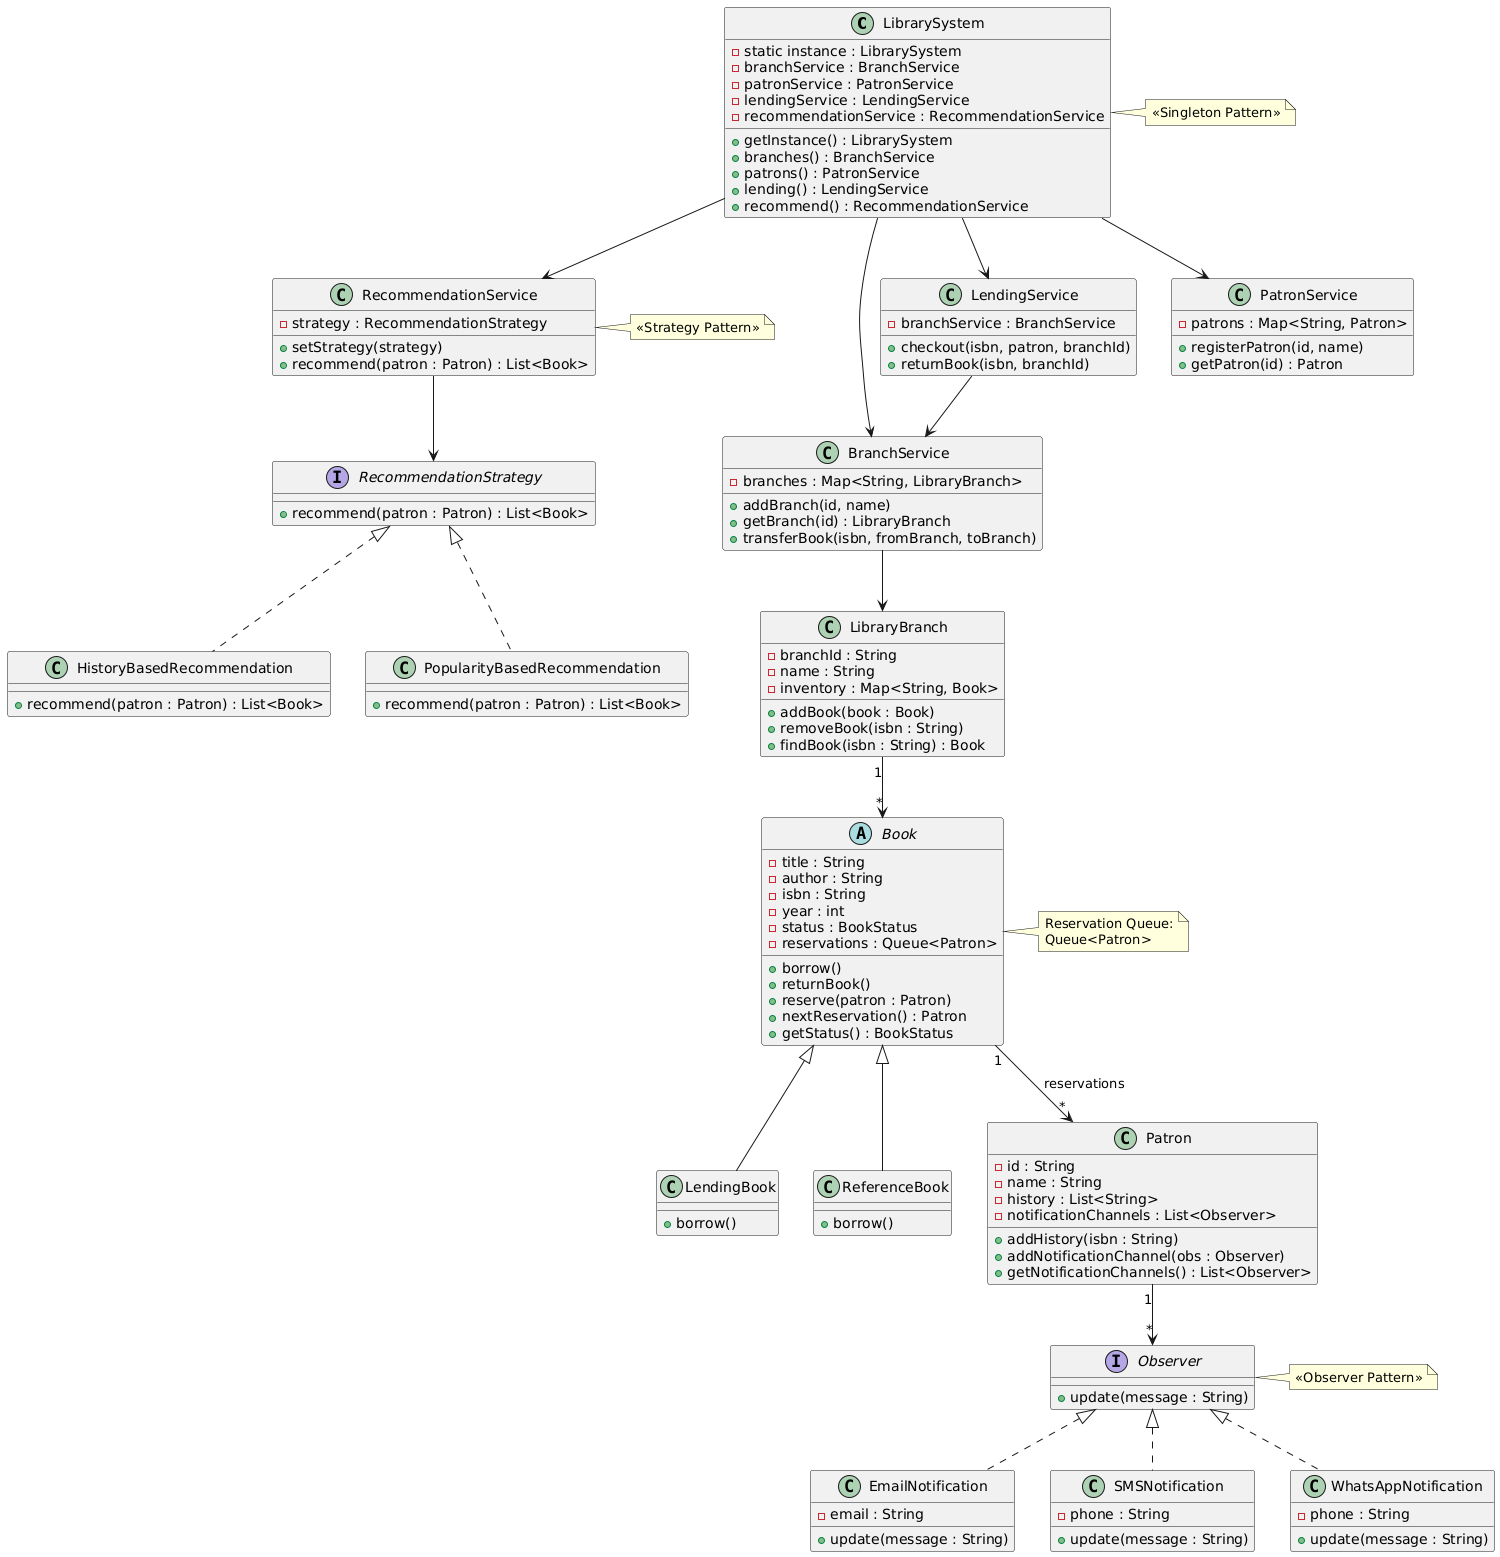

The diagram above was rendered by PlantUML. Its source (embedded in the PNG):
@startuml
' =========================
' Core System (Singleton)
' =========================
class LibrarySystem {
  - static instance : LibrarySystem
  - branchService : BranchService
  - patronService : PatronService
  - lendingService : LendingService
  - recommendationService : RecommendationService

  + getInstance() : LibrarySystem
  + branches() : BranchService
  + patrons() : PatronService
  + lending() : LendingService
  + recommend() : RecommendationService
}

note right of LibrarySystem
<<Singleton Pattern>>
end note

' =========================
' Branch Management
' =========================
class BranchService {
  - branches : Map<String, LibraryBranch>

  + addBranch(id, name)
  + getBranch(id) : LibraryBranch
  + transferBook(isbn, fromBranch, toBranch)
}

class LibraryBranch {
  - branchId : String
  - name : String
  - inventory : Map<String, Book>

  + addBook(book : Book)
  + removeBook(isbn : String)
  + findBook(isbn : String) : Book
}

' =========================
' Book Hierarchy
' =========================
abstract class Book {
  - title : String
  - author : String
  - isbn : String
  - year : int
  - status : BookStatus
  - reservations : Queue<Patron>

  + borrow()
  + returnBook()
  + reserve(patron : Patron)
  + nextReservation() : Patron
  + getStatus() : BookStatus
}

class LendingBook {
  + borrow()
}

class ReferenceBook {
  + borrow()
}

Book <|-- LendingBook
Book <|-- ReferenceBook

note right of Book
Reservation Queue:
Queue<Patron>
end note

' =========================
' Patron
' =========================
class Patron {
  - id : String
  - name : String
  - history : List<String>
  - notificationChannels : List<Observer>

  + addHistory(isbn : String)
  + addNotificationChannel(obs : Observer)
  + getNotificationChannels() : List<Observer>
}

' =========================
' Observer Pattern
' =========================
interface Observer {
  + update(message : String)
}

class EmailNotification {
  - email : String
  + update(message : String)
}

class SMSNotification {
  - phone : String
  + update(message : String)
}

class WhatsAppNotification {
  - phone : String
  + update(message : String)
}

Observer <|.. EmailNotification
Observer <|.. SMSNotification
Observer <|.. WhatsAppNotification

note right of Observer
<<Observer Pattern>>
end note

' =========================
' Recommendation (Strategy)
' =========================
interface RecommendationStrategy {
  + recommend(patron : Patron) : List<Book>
}

class HistoryBasedRecommendation {
  + recommend(patron : Patron) : List<Book>
}

class PopularityBasedRecommendation {
  + recommend(patron : Patron) : List<Book>
}

RecommendationStrategy <|.. HistoryBasedRecommendation
RecommendationStrategy <|.. PopularityBasedRecommendation

class RecommendationService {
  - strategy : RecommendationStrategy

  + setStrategy(strategy)
  + recommend(patron : Patron) : List<Book>
}

note right of RecommendationService
<<Strategy Pattern>>
end note

' =========================
' Lending Service
' =========================
class LendingService {
  - branchService : BranchService

  + checkout(isbn, patron, branchId)
  + returnBook(isbn, branchId)
}

class PatronService {
  - patrons : Map<String, Patron>

  + registerPatron(id, name)
  + getPatron(id) : Patron
}

' =========================
' Relationships
' =========================
LibrarySystem --> BranchService
LibrarySystem --> PatronService
LibrarySystem --> LendingService
LibrarySystem --> RecommendationService

BranchService --> LibraryBranch
LibraryBranch "1" --> "*" Book
Book "1" --> "*" Patron : reservations
Patron "1" --> "*" Observer

LendingService --> BranchService
RecommendationService --> RecommendationStrategy
@enduml